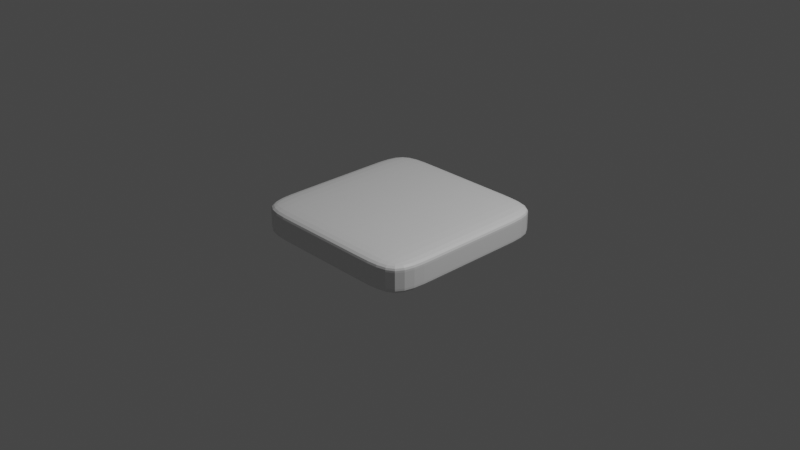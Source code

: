 # Source: Cookie_Square_Plain.blend  (saved by Blender 3.6.13; exported with 4.5.12 LTS)
import bpy
from mathutils import Matrix  # noqa: F401  (used for matrix-valued properties, if any)

bpy.ops.wm.read_factory_settings(use_empty=True)
scene = bpy.context.scene
scene.name = 'Scene'

# ---- collections
col_collection = bpy.data.collections.new('Collection'); scene.collection.children.link(col_collection)

# ---- materials (node trees are filled in below, after node groups)
mat_material = bpy.data.materials.new('Material')
mat_material.alpha_threshold = 0.0
mat_material.use_transparent_shadow = False
mat_material.roughness = 0.5
mat_material.line_color = (0.0, 0.0, 0.0, 1.0)

# ---- material node trees
mat_material.use_nodes = True; mat_material.node_tree.nodes.clear()
_N = mat_material.node_tree.nodes; _L = mat_material.node_tree.links
n0 = _N.new('ShaderNodeOutputMaterial'); n0.name = 'Material Output'; n0.location = (300, 300)
n1 = _N.new('ShaderNodeBsdfPrincipled'); n1.name = 'Principled BSDF'; n1.location = (10, 300)
n1.distribution = 'GGX'
n1.subsurface_method = 'RANDOM_WALK_SKIN'
n1.inputs[3].default_value = 1.45
n1.inputs[27].default_value = (0.0, 0.0, 0.0, 1.0)
n1.inputs[28].default_value = 1.0
_L.new(n1.outputs[0], n0.inputs[0])
n0.is_active_output = True

# ---- world
world_world = bpy.data.worlds.new('World'); scene.world = world_world
world_world.use_nodes = True; world_world.node_tree.nodes.clear()
_N = world_world.node_tree.nodes; _L = world_world.node_tree.links
n0 = _N.new('ShaderNodeOutputWorld'); n0.name = 'World Output'; n0.location = (300, 300)
n1 = _N.new('ShaderNodeBackground'); n1.name = 'Background'; n1.location = (10, 300)
n1.inputs[0].default_value = (0.05088, 0.05088, 0.05088, 1.0)
_L.new(n1.outputs[0], n0.inputs[0])
n0.is_active_output = True
world_world.color = (0.05088, 0.05088, 0.05088)
world_world.use_sun_shadow = False
world_world.sun_shadow_jitter_overblur = 0.0

# ---- cameras
cam_camera = bpy.data.cameras.new('Camera')
cam_camera.clip_end = 100.0
cam_camera.ortho_scale = 7.314

# ---- lights
light_light = bpy.data.lights.new('Light', 'POINT')
light_light.transmission_factor = 0.0
light_light.energy = 1000.0
light_light.shadow_soft_size = 0.1
light_light.shadow_maximum_resolution = 0.006
light_light.use_absolute_resolution = True

# ---- meshes
me_cube = bpy.data.meshes.new('Cube')
me_cube.from_pydata([(1.0, 1.0, 0.1701), (1.0, 1.0, -0.1701), (1.0, -1.0, 0.1701), (1.0, -1.0, -0.1701), (-1.0, 1.0, 0.1701), (-1.0, 1.0, -0.1701), (-1.0, -1.0, 0.1701), (-1.0, -1.0, -0.1701), (0.0, 1.0, -0.1701), (0.0, -1.0, 0.1701), (0.0, -1.0, -0.1701), (0.0, 1.0, 0.1701), (1.0, 1.0, 0.0), (-1.0, -1.0, 0.0), (1.0, -1.0, 0.0), (-1.0, 1.0, 0.0), (0.0, 1.0, 0.0), (0.0, -1.0, 0.0), (1.0, 1.0, -0.08505), (1.0, -1.0, -0.08505), (-1.0, 1.0, -0.08505), (0.0, 1.0, -0.08505), (0.0, -1.0, -0.08505), (-1.0, -1.0, -0.08505), (-1.0, -1.0, 0.08505), (1.0, 1.0, 0.08505), (1.0, -1.0, 0.08505), (-1.0, 1.0, 0.08505), (0.0, 1.0, 0.08505), (0.0, -1.0, 0.08505), (-1.0, 0.0, -0.1701), (1.0, 0.0, 0.1701), (-1.0, 0.0, 0.1701), (1.0, 0.0, -0.1701), (0.0, 0.0, -0.1701), (0.0, 0.0, 0.1701), (1.0, 0.0, 0.0), (-1.0, 0.0, 0.0), (-1.0, 0.0, -0.08505), (1.0, 0.0, -0.08505), (1.0, 0.0, 0.08505), (-1.0, 0.0, 0.08505), (-1.0, 0.5, 0.1701), (1.0, 0.5, -0.1701), (-1.0, 0.5, 0.0), (-1.0, 0.5, -0.08505), (-1.0, 0.5, 0.08505), (-1.0, 0.5, -0.1701), (1.0, 0.5, 0.1701), (0.0, 0.5, -0.1701), (0.0, 0.5, 0.1701), (1.0, 0.5, 0.0), (1.0, 0.5, -0.08505), (1.0, 0.5, 0.08505), (-1.0, -0.5, -0.1701), (1.0, -0.5, 0.1701), (0.0, -0.5, -0.1701), (0.0, -0.5, 0.1701), (1.0, -0.5, 0.0), (1.0, -0.5, -0.08505), (1.0, -0.5, 0.08505), (-1.0, -0.5, 0.1701), (1.0, -0.5, -0.1701), (-1.0, -0.5, 0.0), (-1.0, -0.5, -0.08505), (-1.0, -0.5, 0.08505), (0.5, -1.0, -0.1701), (0.5, 1.0, 0.1701), (0.5, 1.0, -0.1701), (0.5, -1.0, 0.1701), (0.5, -1.0, 0.0), (0.5, 1.0, 0.0), (0.5, 1.0, -0.08505), (0.5, -1.0, -0.08505), (0.5, -1.0, 0.08505), (0.5, 1.0, 0.08505), (0.5, 0.0, 0.1701), (0.5, 0.0, -0.1701), (0.5, 0.5, -0.1701), (0.5, 0.5, 0.1701), (0.5, -0.5, 0.1701), (0.5, -0.5, -0.1701), (-0.5, 1.0, -0.1701), (-0.5, -1.0, 0.1701), (-0.5, -1.0, -0.1701), (-0.5, 1.0, 0.1701), (-0.5, 1.0, 0.0), (-0.5, -1.0, 0.0), (-0.5, -1.0, -0.08505), (-0.5, 1.0, -0.08505), (-0.5, 1.0, 0.08505), (-0.5, -1.0, 0.08505), (-0.5, 0.0, -0.1701), (-0.5, 0.0, 0.1701), (-0.5, 0.5, 0.1701), (-0.5, 0.5, -0.1701), (-0.5, -0.5, -0.1701), (-0.5, -0.5, 0.1701)], [], [(97, 61, 6, 83), (91, 83, 6, 24), (46, 42, 4, 27), (81, 62, 3, 66), (60, 55, 2, 26), (75, 67, 0, 25), (90, 85, 11, 28), (96, 56, 10, 84), (74, 69, 9, 29), (80, 57, 9, 69), (73, 70, 17, 22), (89, 86, 16, 21), (72, 71, 12, 18), (59, 58, 14, 19), (45, 44, 15, 20), (88, 87, 13, 23), (84, 88, 23, 7), (47, 45, 20, 5), (62, 59, 19, 3), (68, 72, 18, 1), (82, 89, 21, 8), (66, 73, 22, 10), (70, 74, 29, 17), (86, 90, 28, 16), (71, 75, 25, 12), (58, 60, 26, 14), (44, 46, 27, 15), (87, 91, 24, 13), (63, 65, 41, 37), (51, 53, 40, 36), (43, 52, 39, 33), (54, 64, 38, 30), (64, 63, 37, 38), (52, 51, 36, 39), (79, 50, 35, 76), (95, 49, 34, 92), (53, 48, 31, 40), (78, 43, 33, 77), (65, 61, 32, 41), (94, 42, 32, 93), (85, 4, 42, 94), (68, 1, 43, 78), (25, 0, 48, 53), (82, 8, 49, 95), (67, 11, 50, 79), (18, 12, 51, 52), (1, 18, 52, 43), (12, 25, 53, 51), (37, 41, 46, 44), (30, 38, 45, 47), (38, 37, 44, 45), (41, 32, 42, 46), (24, 6, 61, 65), (23, 13, 63, 64), (7, 23, 64, 54), (13, 24, 65, 63), (36, 40, 60, 58), (33, 39, 59, 62), (39, 36, 58, 59), (76, 35, 57, 80), (92, 34, 56, 96), (40, 31, 55, 60), (77, 33, 62, 81), (93, 32, 61, 97), (34, 77, 81, 56), (31, 76, 80, 55), (0, 67, 79, 48), (8, 68, 78, 49), (49, 78, 77, 34), (48, 79, 76, 31), (16, 28, 75, 71), (14, 26, 74, 70), (3, 19, 73, 66), (8, 21, 72, 68), (21, 16, 71, 72), (19, 14, 70, 73), (55, 80, 69, 2), (26, 2, 69, 74), (28, 11, 67, 75), (56, 81, 66, 10), (35, 93, 97, 57), (30, 92, 96, 54), (5, 82, 95, 47), (11, 85, 94, 50), (50, 94, 93, 35), (47, 95, 92, 30), (17, 29, 91, 87), (15, 27, 90, 86), (5, 20, 89, 82), (10, 22, 88, 84), (22, 17, 87, 88), (20, 15, 86, 89), (54, 96, 84, 7), (27, 4, 85, 90), (29, 9, 83, 91), (57, 97, 83, 9)])
_uv = me_cube.uv_layers.new(name='UVMap')
_uv.uv.foreach_set('vector', [0.8125, 0.6875, 0.875, 0.6875, 0.875, 0.75, 0.8125, 0.75, 0.5625, 0.9375, 0.625, 0.9375, 0.625, 1.0, 0.5625, 1.0, 0.5625, 0.1875, 0.625, 0.1875, 0.625, 0.25, 0.5625, 0.25, 0.3125, 0.6875, 0.375, 0.6875, 0.375, 0.75, 0.3125, 0.75, 0.5625, 0.6875, 0.625, 0.6875, 0.625, 0.75, 0.5625, 0.75, 0.5625, 0.4375, 0.625, 0.4375, 0.625, 0.5, 0.5625, 0.5, 0.5625, 0.3125, 0.625, 0.3125, 0.625, 0.375, 0.5625, 0.375, 0.1875, 0.6875, 0.25, 0.6875, 0.25, 0.75, 0.1875, 0.75, 0.5625, 0.8125, 0.625, 0.8125, 0.625, 0.875, 0.5625, 0.875, 0.6875, 0.6875, 0.75, 0.6875, 0.75, 0.75, 0.6875, 0.75, 0.4375, 0.8125, 0.5, 0.8125, 0.5, 0.875, 0.4375, 0.875, 0.4375, 0.3125, 0.5, 0.3125, 0.5, 0.375, 0.4375, 0.375, 0.4375, 0.4375, 0.5, 0.4375, 0.5, 0.5, 0.4375, 0.5, 0.4375, 0.6875, 0.5, 0.6875, 0.5, 0.75, 0.4375, 0.75, 0.4375, 0.1875, 0.5, 0.1875, 0.5, 0.25, 0.4375, 0.25, 0.4375, 0.9375, 0.5, 0.9375, 0.5, 1.0, 0.4375, 1.0, 0.375, 0.9375, 0.4375, 0.9375, 0.4375, 1.0, 0.375, 1.0, 0.375, 0.1875, 0.4375, 0.1875, 0.4375, 0.25, 0.375, 0.25, 0.375, 0.6875, 0.4375, 0.6875, 0.4375, 0.75, 0.375, 0.75, 0.375, 0.4375, 0.4375, 0.4375, 0.4375, 0.5, 0.375, 0.5, 0.375, 0.3125, 0.4375, 0.3125, 0.4375, 0.375, 0.375, 0.375, 0.375, 0.8125, 0.4375, 0.8125, 0.4375, 0.875, 0.375, 0.875, 0.5, 0.8125, 0.5625, 0.8125, 0.5625, 0.875, 0.5, 0.875, 0.5, 0.3125, 0.5625, 0.3125, 0.5625, 0.375, 0.5, 0.375, 0.5, 0.4375, 0.5625, 0.4375, 0.5625, 0.5, 0.5, 0.5, 0.5, 0.6875, 0.5625, 0.6875, 0.5625, 0.75, 0.5, 0.75, 0.5, 0.1875, 0.5625, 0.1875, 0.5625, 0.25, 0.5, 0.25, 0.5, 0.9375, 0.5625, 0.9375, 0.5625, 1.0, 0.5, 1.0, 0.5, 0.0625, 0.5625, 0.0625, 0.5625, 0.125, 0.5, 0.125, 0.5, 0.5625, 0.5625, 0.5625, 0.5625, 0.625, 0.5, 0.625, 0.375, 0.5625, 0.4375, 0.5625, 0.4375, 0.625, 0.375, 0.625, 0.375, 0.0625, 0.4375, 0.0625, 0.4375, 0.125, 0.375, 0.125, 0.4375, 0.0625, 0.5, 0.0625, 0.5, 0.125, 0.4375, 0.125, 0.4375, 0.5625, 0.5, 0.5625, 0.5, 0.625, 0.4375, 0.625, 0.6875, 0.5625, 0.75, 0.5625, 0.75, 0.625, 0.6875, 0.625, 0.1875, 0.5625, 0.25, 0.5625, 0.25, 0.625, 0.1875, 0.625, 0.5625, 0.5625, 0.625, 0.5625, 0.625, 0.625, 0.5625, 0.625, 0.3125, 0.5625, 0.375, 0.5625, 0.375, 0.625, 0.3125, 0.625, 0.5625, 0.0625, 0.625, 0.0625, 0.625, 0.125, 0.5625, 0.125, 0.8125, 0.5625, 0.875, 0.5625, 0.875, 0.625, 0.8125, 0.625, 0.8125, 0.5, 0.875, 0.5, 0.875, 0.5625, 0.8125, 0.5625, 0.3125, 0.5, 0.375, 0.5, 0.375, 0.5625, 0.3125, 0.5625, 0.5625, 0.5, 0.625, 0.5, 0.625, 0.5625, 0.5625, 0.5625, 0.1875, 0.5, 0.25, 0.5, 0.25, 0.5625, 0.1875, 0.5625, 0.6875, 0.5, 0.75, 0.5, 0.75, 0.5625, 0.6875, 0.5625, 0.4375, 0.5, 0.5, 0.5, 0.5, 0.5625, 0.4375, 0.5625, 0.375, 0.5, 0.4375, 0.5, 0.4375, 0.5625, 0.375, 0.5625, 0.5, 0.5, 0.5625, 0.5, 0.5625, 0.5625, 0.5, 0.5625, 0.5, 0.125, 0.5625, 0.125, 0.5625, 0.1875, 0.5, 0.1875, 0.375, 0.125, 0.4375, 0.125, 0.4375, 0.1875, 0.375, 0.1875, 0.4375, 0.125, 0.5, 0.125, 0.5, 0.1875, 0.4375, 0.1875, 0.5625, 0.125, 0.625, 0.125, 0.625, 0.1875, 0.5625, 0.1875, 0.5625, 0.0, 0.625, 0.0, 0.625, 0.0625, 0.5625, 0.0625, 0.4375, 0.0, 0.5, 0.0, 0.5, 0.0625, 0.4375, 0.0625, 0.375, 0.0, 0.4375, 0.0, 0.4375, 0.0625, 0.375, 0.0625, 0.5, 0.0, 0.5625, 0.0, 0.5625, 0.0625, 0.5, 0.0625, 0.5, 0.625, 0.5625, 0.625, 0.5625, 0.6875, 0.5, 0.6875, 0.375, 0.625, 0.4375, 0.625, 0.4375, 0.6875, 0.375, 0.6875, 0.4375, 0.625, 0.5, 0.625, 0.5, 0.6875, 0.4375, 0.6875, 0.6875, 0.625, 0.75, 0.625, 0.75, 0.6875, 0.6875, 0.6875, 0.1875, 0.625, 0.25, 0.625, 0.25, 0.6875, 0.1875, 0.6875, 0.5625, 0.625, 0.625, 0.625, 0.625, 0.6875, 0.5625, 0.6875, 0.3125, 0.625, 0.375, 0.625, 0.375, 0.6875, 0.3125, 0.6875, 0.8125, 0.625, 0.875, 0.625, 0.875, 0.6875, 0.8125, 0.6875, 0.25, 0.625, 0.3125, 0.625, 0.3125, 0.6875, 0.25, 0.6875, 0.625, 0.625, 0.6875, 0.625, 0.6875, 0.6875, 0.625, 0.6875, 0.625, 0.5, 0.6875, 0.5, 0.6875, 0.5625, 0.625, 0.5625, 0.25, 0.5, 0.3125, 0.5, 0.3125, 0.5625, 0.25, 0.5625, 0.25, 0.5625, 0.3125, 0.5625, 0.3125, 0.625, 0.25, 0.625, 0.625, 0.5625, 0.6875, 0.5625, 0.6875, 0.625, 0.625, 0.625, 0.5, 0.375, 0.5625, 0.375, 0.5625, 0.4375, 0.5, 0.4375, 0.5, 0.75, 0.5625, 0.75, 0.5625, 0.8125, 0.5, 0.8125, 0.375, 0.75, 0.4375, 0.75, 0.4375, 0.8125, 0.375, 0.8125, 0.375, 0.375, 0.4375, 0.375, 0.4375, 0.4375, 0.375, 0.4375, 0.4375, 0.375, 0.5, 0.375, 0.5, 0.4375, 0.4375, 0.4375, 0.4375, 0.75, 0.5, 0.75, 0.5, 0.8125, 0.4375, 0.8125, 0.625, 0.6875, 0.6875, 0.6875, 0.6875, 0.75, 0.625, 0.75, 0.5625, 0.75, 0.625, 0.75, 0.625, 0.8125, 0.5625, 0.8125, 0.5625, 0.375, 0.625, 0.375, 0.625, 0.4375, 0.5625, 0.4375, 0.25, 0.6875, 0.3125, 0.6875, 0.3125, 0.75, 0.25, 0.75, 0.75, 0.625, 0.8125, 0.625, 0.8125, 0.6875, 0.75, 0.6875, 0.125, 0.625, 0.1875, 0.625, 0.1875, 0.6875, 0.125, 0.6875, 0.125, 0.5, 0.1875, 0.5, 0.1875, 0.5625, 0.125, 0.5625, 0.75, 0.5, 0.8125, 0.5, 0.8125, 0.5625, 0.75, 0.5625, 0.75, 0.5625, 0.8125, 0.5625, 0.8125, 0.625, 0.75, 0.625, 0.125, 0.5625, 0.1875, 0.5625, 0.1875, 0.625, 0.125, 0.625, 0.5, 0.875, 0.5625, 0.875, 0.5625, 0.9375, 0.5, 0.9375, 0.5, 0.25, 0.5625, 0.25, 0.5625, 0.3125, 0.5, 0.3125, 0.375, 0.25, 0.4375, 0.25, 0.4375, 0.3125, 0.375, 0.3125, 0.375, 0.875, 0.4375, 0.875, 0.4375, 0.9375, 0.375, 0.9375, 0.4375, 0.875, 0.5, 0.875, 0.5, 0.9375, 0.4375, 0.9375, 0.4375, 0.25, 0.5, 0.25, 0.5, 0.3125, 0.4375, 0.3125, 0.125, 0.6875, 0.1875, 0.6875, 0.1875, 0.75, 0.125, 0.75, 0.5625, 0.25, 0.625, 0.25, 0.625, 0.3125, 0.5625, 0.3125, 0.5625, 0.875, 0.625, 0.875, 0.625, 0.9375, 0.5625, 0.9375, 0.75, 0.6875, 0.8125, 0.6875, 0.8125, 0.75, 0.75, 0.75])
me_cube.materials.append(mat_material)
me_cube.use_mirror_vertex_groups = False
me_cube.update()

# ---- objects
ob_cube = bpy.data.objects.new('Cube', me_cube)
ob_light = bpy.data.objects.new('Light', light_light)
ob_camera = bpy.data.objects.new('Camera', cam_camera)

# ---- transforms, parenting, visibility, modifiers, constraints
ob_cube.location = (0.0, 0.0, 0.0)
ob_cube.lock_rotations_4d = False
ob_cube.empty_display_type = 'ARROWS'
ob_cube.lineart.crease_threshold = 0.0
_m = ob_cube.modifiers.new('Subdivision', 'SUBSURF')
_m.levels = 3
ob_light.location = (4.076, 1.005, 5.904)
ob_light.rotation_euler = (0.6503, 0.05522, 1.866)
ob_light.lock_rotations_4d = False
ob_light.empty_display_type = 'ARROWS'
ob_light.color = (0.0, 0.0, 0.0, 0.0)
ob_light.lineart.crease_threshold = 0.0
ob_camera.location = (7.359, -6.926, 4.958)
ob_camera.rotation_euler = (1.109, 0.0, 0.8149)
ob_camera.lock_rotations_4d = False
ob_camera.empty_display_type = 'ARROWS'
ob_camera.color = (0.0, 0.0, 0.0, 0.0)
ob_camera.display_type = 'WIRE'
ob_camera.lineart.crease_threshold = 0.0

# ---- collection membership
col_collection.objects.link(ob_cube)
col_collection.objects.link(ob_light)
col_collection.objects.link(ob_camera)

# ---- scene / render settings (as saved in the file)
scene.camera = ob_camera
scene.frame_start = 1; scene.frame_end = 250; scene.frame_set(1)
scene.render.engine = 'BLENDER_EEVEE_NEXT'
scene.cycles.sampling_pattern = 'TABULATED_SOBOL'
scene.view_settings.view_transform = 'Filmic'
bpy.context.view_layer.update()
